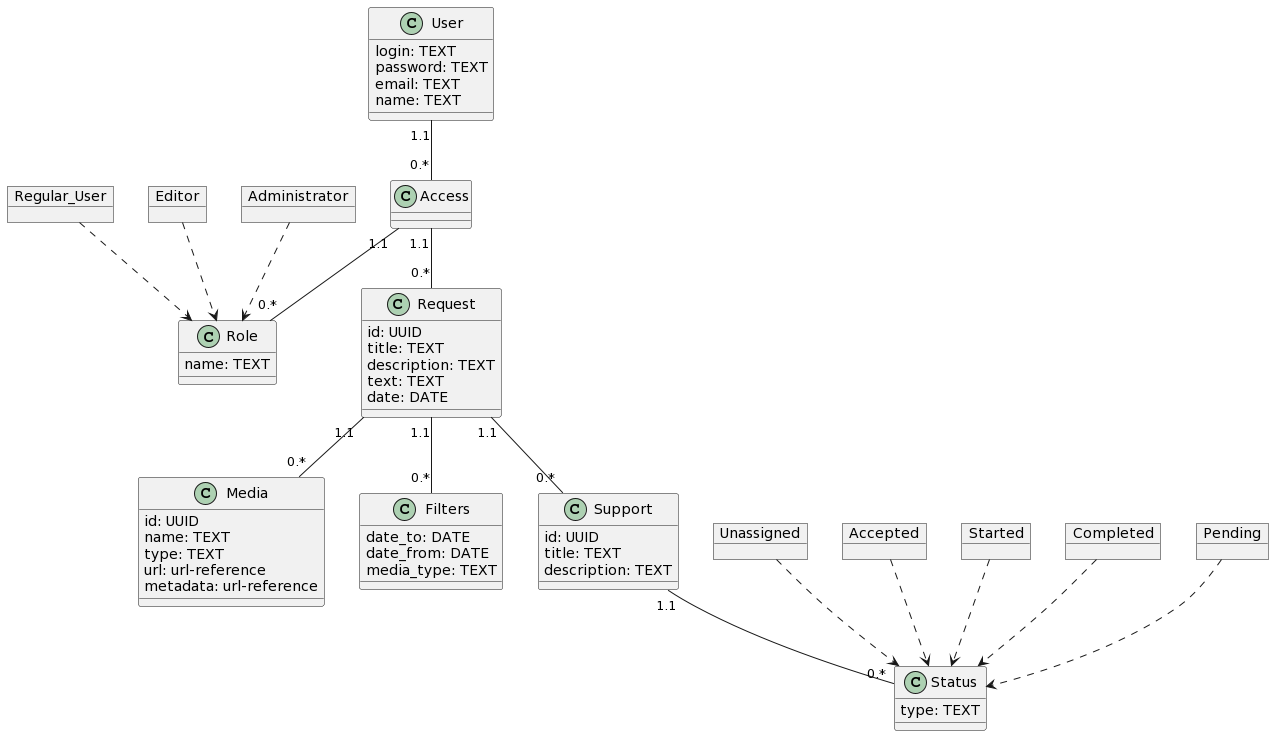

The diagram above was rendered by PlantUML. Its source (embedded in the PNG):
@startuml
class User {
login: TEXT
password: TEXT
email: TEXT
name: TEXT
}

class Access {
}

class Role {
name: TEXT
}

class Media {
id: UUID
name: TEXT
type: TEXT
url: url-reference
metadata: url-reference
}

class Request {
id: UUID
title: TEXT
description: TEXT
text: TEXT
date: DATE
}

class Filters {
date_to: DATE
date_from: DATE
media_type: TEXT
}

class Support {
id: UUID
title: TEXT
description: TEXT
}

class Status {
type: TEXT
}

object Regular_User
object Editor
object Administrator

object Unassigned
object Accepted
object Started
object Completed
object Pending

User "1.1" -- "0.*" Access
Access "1.1" -- "0.*" Role
Access "1.1" -- "0.*" Request
Request "1.1" -- "0.*" Media
Request "1.1" -- "0.*" Filters
Request "1.1" -- "0.*" Support
Support "1.1" -- "0.*" Status

Regular_User ..> Role
Editor ..> Role
Administrator ..> Role

Unassigned ..> Status
Accepted ..> Status
Started ..> Status
Completed ..> Status
Pending ..> Status
@enduml